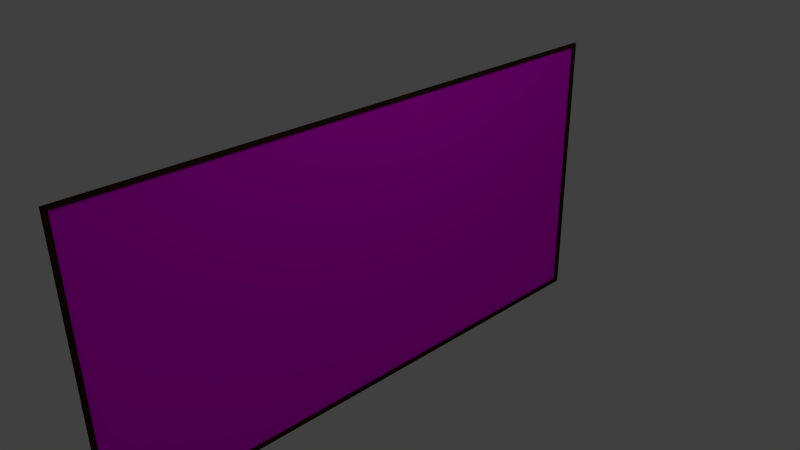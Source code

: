# Source: Minecraft_Picture4x2.blend  (saved by Blender 2.74.0; exported with 4.5.12 LTS)
import bpy
from mathutils import Matrix  # noqa: F401  (used for matrix-valued properties, if any)

bpy.ops.wm.read_factory_settings(use_empty=True)
scene = bpy.context.scene
scene.name = 'Scene'

# ---- collections
col_collection_1 = bpy.data.collections.new('Collection 1'); scene.collection.children.link(col_collection_1)

# ---- images (referenced by path relative to the original .blend; pixels are not part of the script)
import os
ASSET_DIR = os.environ.get("B2B_ASSET_DIR", "")  # directory of the original .blend (textures are referenced by path, not embedded)
HERE = os.path.dirname(os.path.abspath(__file__))  # packed textures are extracted next to this script under _unpacked/

def load_image(name, relpath, width, height, colorspace="sRGB"):
    """Load a texture the original file referenced (path relative to the .blend, or extracted next to this script)."""
    p = next((c for c in (os.path.join(HERE, relpath), os.path.join(ASSET_DIR, relpath)) if relpath and os.path.exists(c)), "")
    if p:
        img = bpy.data.images.load(p, check_existing=True)
        img.name = name
    else:  # same state as the original file: an image datablock whose file is absent (Cycles renders it pink)
        img = bpy.data.images.new(name, width, height)
        img.source = "FILE"
        img.filepath = "//" + (relpath or name)
    img.colorspace_settings.name = colorspace
    return img
img_paintings_kristoffer_zetterstrand_png_001 = load_image('paintings_kristoffer_zetterstrand.png.001', 'paintings_kristoffer_zetterstrand.png', 1024, 1024, 'sRGB')

# ---- materials (node trees are filled in below, after node groups)
mat_rahmen = bpy.data.materials.new('Rahmen')
mat_rahmen.alpha_threshold = 0.0
mat_rahmen.roughness = 0.5
mat_rahmen.line_color = (0.0, 0.0, 0.0, 1.0)
mat_bild = bpy.data.materials.new('Bild')
mat_bild.alpha_threshold = 0.0
mat_bild.roughness = 0.5

# ---- material node trees
mat_rahmen.use_nodes = True; mat_rahmen.node_tree.nodes.clear()
_N = mat_rahmen.node_tree.nodes; _L = mat_rahmen.node_tree.links
n0 = _N.new('ShaderNodeOutputMaterial'); n0.name = 'Material Output'; n0.location = (300, 300)
n1 = _N.new('ShaderNodeBsdfDiffuse'); n1.name = 'Diffuse BSDF'; n1.location = (10, 300)
n1.inputs[0].default_value = (0.04374, 0.0185, 0.004777, 1.0)
_L.new(n1.outputs[0], n0.inputs[0])
n0.is_active_output = True
mat_bild.use_nodes = True; mat_bild.node_tree.nodes.clear()
_N = mat_bild.node_tree.nodes; _L = mat_bild.node_tree.links
n0 = _N.new('ShaderNodeOutputMaterial'); n0.name = 'Material Output'; n0.location = (300, 300)
n1 = _N.new('ShaderNodeBsdfDiffuse'); n1.name = 'Diffuse BSDF'; n1.location = (10, 300)
n2 = _N.new('ShaderNodeTexImage'); n2.name = 'Image Texture'; n2.location = (-180, 300)
n2.width = 140
n2.image = img_paintings_kristoffer_zetterstrand_png_001
_L.new(n1.outputs[0], n0.inputs[0])
_L.new(n2.outputs[0], n1.inputs[0])
n0.is_active_output = True

# ---- world
world_world = bpy.data.worlds.new('World'); scene.world = world_world
world_world.color = (0.05088, 0.05088, 0.05088)
world_world.use_sun_shadow = False
world_world.sun_shadow_jitter_overblur = 0.0
world_world.cycles.sampling_method = 'MANUAL'
world_world.cycles.sample_map_resolution = 256

# ---- cameras
cam_camera = bpy.data.cameras.new('Camera')
cam_camera.clip_end = 100.0
cam_camera.lens = 35.0
cam_camera.sensor_width = 32.0
cam_camera.sensor_height = 18.0
cam_camera.ortho_scale = 7.314
cam_camera.dof.focus_distance = 0.0

# ---- lights
light_lamp = bpy.data.lights.new('Lamp', 'POINT')
light_lamp.transmission_factor = 0.0
light_lamp.cutoff_distance = 30.0
light_lamp.energy = 100.0
light_lamp.shadow_buffer_clip_start = 1.001
light_lamp.shadow_soft_size = 0.1
light_lamp.shadow_maximum_resolution = 0.006
light_lamp.use_absolute_resolution = True
light_lamp.cycles.use_multiple_importance_sampling = False

# ---- meshes
me_cube = bpy.data.meshes.new('Cube')
me_cube.from_pydata([(1.0, 1.0, -1.0), (1.0, -1.0, -1.0), (-1.0, -1.0, -1.0), (-1.0, 1.0, -1.0), (1.0, 1.0, 1.0), (1.0, -1.0, 1.0), (-1.0, -1.0, 1.0), (-1.0, 1.0, 1.0), (1.0, 1.0, 0.975), (1.0, -1.0, 0.975), (-1.0, -1.0, 0.975), (-1.0, 1.0, 0.975), (1.0, 1.0, -0.975), (1.0, -1.0, -0.975), (-1.0, -1.0, -0.975), (-1.0, 1.0, -0.975), (1.0, 0.985, -1.0), (-1.0, 0.985, -1.0), (1.0, 0.985, 1.0), (-1.0, 0.985, 1.0), (-1.0, 0.985, 0.975), (1.0, 0.985, 0.975), (1.0, 0.985, -0.975), (-1.0, 0.985, -0.975), (1.0, -0.985, -1.0), (1.0, -0.985, 1.0), (1.0, -0.985, 0.975), (1.0, -0.985, -0.975), (-1.0, -0.985, -1.0), (-1.0, -0.985, 1.0), (-1.0, -0.985, 0.975), (-1.0, -0.985, -0.975), (10.04, -0.985, -1.0), (10.04, -1.0, -1.0), (10.04, 1.0, 0.975), (10.04, 1.0, 1.0), (10.04, -1.0, 0.975), (10.04, -1.0, 1.0), (10.04, -0.985, 1.0), (10.04, 1.0, -0.975), (10.04, -1.0, -0.975), (10.04, -0.985, 0.975), (10.04, 1.0, -1.0), (10.04, -0.985, -0.975), (10.04, 0.985, -1.0), (10.04, 0.985, 1.0), (10.04, 0.985, 0.975), (10.04, 0.985, -0.975)], [], [(24, 1, 2, 28), (25, 29, 6, 5), (18, 25, 38, 45), (9, 5, 6, 10), (20, 19, 7, 11), (12, 0, 3, 15), (4, 8, 11, 7), (23, 20, 11, 15), (13, 9, 10, 14), (25, 5, 37, 38), (4, 18, 45, 35), (1, 13, 14, 2), (17, 23, 15, 3), (8, 12, 15, 11), (28, 31, 23, 17), (1, 24, 32, 33), (24, 16, 44, 32), (31, 30, 20, 23), (30, 29, 19, 20), (13, 1, 33, 40), (4, 7, 19, 18), (0, 16, 17, 3), (10, 6, 29, 30), (14, 10, 30, 31), (2, 14, 31, 28), (16, 0, 42, 44), (22, 21, 26, 27), (9, 13, 40, 36), (18, 19, 29, 25), (16, 24, 28, 17), (41, 38, 37, 36), (43, 41, 36, 40), (32, 43, 40, 33), (42, 39, 47, 44), (39, 34, 46, 47), (34, 35, 45, 46), (44, 47, 43, 32), (46, 45, 38, 41), (21, 22, 47, 46), (26, 21, 46, 41), (8, 4, 35, 34), (22, 27, 43, 47), (5, 9, 36, 37), (27, 26, 41, 43), (12, 8, 34, 39), (0, 12, 39, 42)])
me_cube.polygons.foreach_set('material_index', [0, 0, 0, 0, 0, 0, 0, 0, 0, 0, 0, 0, 0, 0, 0, 0, 0, 0, 0, 0, 0, 0, 0, 0, 0, 0, 1, 0, 0, 0, 0, 0, 0, 0, 0, 0, 0, 0, 0, 0, 0, 0, 0, 0, 0, 0])
_uv = me_cube.uv_layers.new(name='UVMap')
_uv.uv.foreach_set('vector', [0.0, 0.0, 0.0, 0.0, 0.0, 0.0, 0.0, 0.0, 0.0, 0.0, 0.0, 0.0, 0.0, 0.0, 0.0, 0.0, 0.0, 0.0, 0.0, 0.0, 0.0, 0.0, 0.0, 0.0, 0.0, 0.0, 0.0, 0.0, 0.0, 0.0, 0.0, 0.0, 0.0, 0.0, 0.0, 0.0, 0.0, 0.0, 0.0, 0.0, 0.0, 0.0, 0.0, 0.0, 0.0, 0.0, 0.0, 0.0, 0.0, 0.0, 0.0, 0.0, 0.0, 0.0, 0.0, 0.0, 0.0, 0.0, 0.0, 0.0, 0.0, 0.0, 0.0, 0.0, 0.0, 0.0, 0.0, 0.0, 0.0, 0.0, 0.0, 0.0, 0.0, 0.0, 0.0, 0.0, 0.0, 0.0, 0.0, 0.0, 0.0, 0.0, 0.0, 0.0, 0.0, 0.0, 0.0, 0.0, 0.0, 0.0, 0.0, 0.0, 0.0, 0.0, 0.0, 0.0, 0.0, 0.0, 0.0, 0.0, 0.0, 0.0, 0.0, 0.0, 0.0, 0.0, 0.0, 0.0, 0.0, 0.0, 0.0, 0.0, 0.0, 0.0, 0.0, 0.0, 0.0, 0.0, 0.0, 0.0, 0.0, 0.0, 0.0, 0.0, 0.0, 0.0, 0.0, 0.0, 0.0, 0.0, 0.0, 0.0, 0.0, 0.0, 0.0, 0.0, 0.0, 0.0, 0.0, 0.0, 0.0, 0.0, 0.0, 0.0, 0.0, 0.0, 0.0, 0.0, 0.0, 0.0, 0.0, 0.0, 0.0, 0.0, 0.0, 0.0, 0.0, 0.0, 0.0, 0.0, 0.0, 0.0, 0.0, 0.0, 0.0, 0.0, 0.0, 0.0, 0.0, 0.0, 0.0, 0.0, 0.0, 0.0, 0.0, 0.0, 0.0, 0.0, 0.0, 0.0, 0.0, 0.0, 0.0, 0.0, 0.0, 0.0, 0.0, 0.0, 0.0, 0.0, 0.0, 0.0, 0.0, 0.0, 0.0, 0.0, 0.0, 0.0, 0.0, 0.0, 0.0, 0.0, 0.0, 0.0, 0.0, 0.0, 0.0, 0.0, 0.249, 0.501, 0.249, 0.624, 0.00111, 0.624, 0.00111, 0.501, 0.0, 0.0, 0.0, 0.0, 0.0, 0.0, 0.0, 0.0, 0.0, 0.0, 0.0, 0.0, 0.0, 0.0, 0.0, 0.0, 0.0, 0.0, 0.0, 0.0, 0.0, 0.0, 0.0, 0.0, 0.0, 0.0, 0.0, 0.0, 0.0, 0.0, 0.0, 0.0, 0.0, 0.0, 0.0, 0.0, 0.0, 0.0, 0.0, 0.0, 0.0, 0.0, 0.0, 0.0, 0.0, 0.0, 0.0, 0.0, 0.0, 0.0, 0.0, 0.0, 0.0, 0.0, 0.0, 0.0, 0.0, 0.0, 0.0, 0.0, 0.0, 0.0, 0.0, 0.0, 0.0, 0.0, 0.0, 0.0, 0.0, 0.0, 0.0, 0.0, 0.0, 0.0, 0.0, 0.0, 0.0, 0.0, 0.0, 0.0, 0.0, 0.0, 0.0, 0.0, 0.0, 0.0, 0.0, 0.0, 0.0, 0.0, 0.0, 0.0, 0.0, 0.0, 0.0, 0.0, 0.0, 0.0, 0.0, 0.0, 0.0, 0.0, 0.0, 0.0, 0.0, 0.0, 0.0, 0.0, 0.0, 0.0, 0.0, 0.0, 0.0, 0.0, 0.0, 0.0, 0.0, 0.0, 0.0, 0.0, 0.0, 0.0, 0.0, 0.0, 0.0, 0.0, 0.0, 0.0, 0.0, 0.0, 0.0, 0.0, 0.0, 0.0, 0.0, 0.0, 0.0, 0.0, 0.0, 0.0, 0.0, 0.0, 0.0, 0.0, 0.0, 0.0, 0.0, 0.0, 0.0, 0.0, 0.0, 0.0])
me_cube.materials.append(mat_rahmen)
me_cube.materials.append(mat_bild)
me_cube.use_remesh_preserve_volume = False
me_cube.use_remesh_preserve_attributes = False
me_cube.use_mirror_vertex_groups = False
me_cube.update()

# ---- objects
ob_cube = bpy.data.objects.new('Cube', me_cube)
ob_lamp = bpy.data.objects.new('Lamp', light_lamp)
ob_camera = bpy.data.objects.new('Camera', cam_camera)

# ---- transforms, parenting, visibility, modifiers, constraints
ob_cube.location = (0.0, 0.0, 0.0)
ob_cube.scale = (0.003331, 4.0, 2.0)
ob_cube.lock_rotations_4d = False
ob_cube.empty_display_type = 'ARROWS'
ob_cube.lineart.crease_threshold = 0.0
ob_lamp.location = (4.076, 1.005, 5.904)
ob_lamp.rotation_euler = (0.6503, 0.05522, 1.866)
ob_lamp.lock_rotations_4d = False
ob_lamp.empty_display_type = 'ARROWS'
ob_lamp.color = (0.0, 0.0, 0.0, 0.0)
ob_lamp.lineart.crease_threshold = 0.0
ob_camera.location = (7.481, -6.508, 5.344)
ob_camera.rotation_euler = (1.109, 0.01082, 0.8149)
ob_camera.lock_rotations_4d = False
ob_camera.empty_display_type = 'ARROWS'
ob_camera.color = (0.0, 0.0, 0.0, 0.0)
ob_camera.display_type = 'WIRE'
ob_camera.lineart.crease_threshold = 0.0

# ---- collection membership
col_collection_1.objects.link(ob_cube)
col_collection_1.objects.link(ob_lamp)
col_collection_1.objects.link(ob_camera)

# ---- scene / render settings (as saved in the file)
scene.camera = ob_camera
scene.frame_start = 1; scene.frame_end = 250; scene.frame_set(1)
scene.render.engine = 'CYCLES'
scene.render.resolution_percentage = 50
scene.render.dither_intensity = 0.0
scene.cycles.use_denoising = False
scene.cycles.samples = 10
scene.cycles.sampling_pattern = 'TABULATED_SOBOL'
scene.cycles.light_sampling_threshold = 0.0
scene.cycles.use_adaptive_sampling = False
scene.cycles.use_light_tree = False
scene.cycles.blur_glossy = 0.0
scene.cycles.pixel_filter_type = 'GAUSSIAN'
scene.cycles.sample_clamp_indirect = 0.0
scene.view_settings.view_transform = 'Standard'
bpy.context.view_layer.update()
